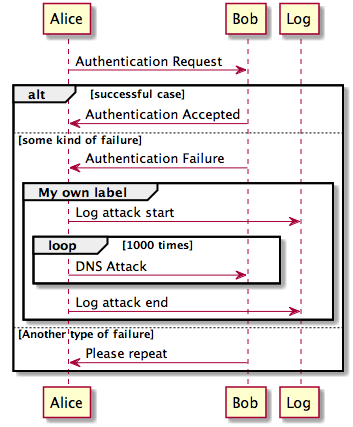

The diagram above was rendered by PlantUML. Its source (embedded in the PNG):
@startuml
Alice -> Bob: Authentication Request

alt successful case

    Bob -> Alice: Authentication Accepted

else some kind of failure

    Bob -> Alice: Authentication Failure
    group My own label
    	Alice -> Log : Log attack start
        loop 1000 times
            Alice -> Bob: DNS Attack
        end
    	Alice -> Log : Log attack end
    end

else Another type of failure

   Bob -> Alice: Please repeat

end
@enduml